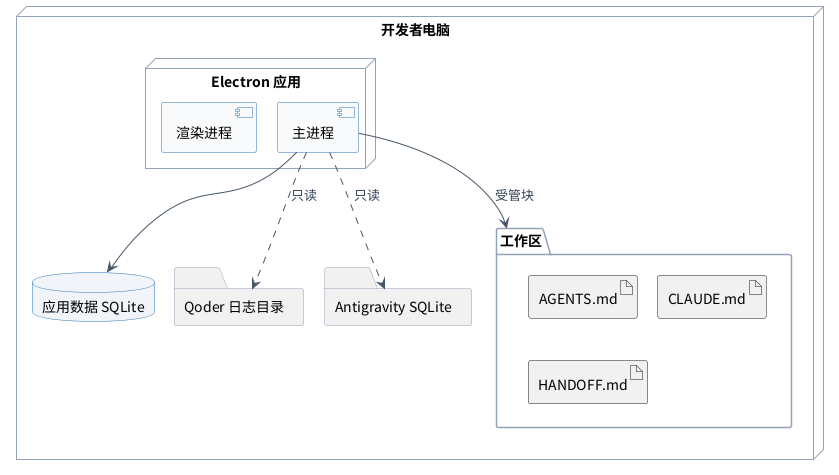

The diagram above was rendered by PlantUML. Its source (embedded in the PNG):
@startuml
skinparam defaultFontName "Noto Sans CJK SC"
skinparam shadowing false
skinparam backgroundColor white
skinparam ArrowColor #475569
skinparam ArrowFontColor #334155
skinparam ComponentBorderColor #2E75B6
skinparam ComponentBackgroundColor #F8FAFC
skinparam DatabaseBorderColor #2E75B6
skinparam DatabaseBackgroundColor #F1F5F9
skinparam FolderBorderColor #94A3B8
skinparam NodeBorderColor #94A3B8
skinparam nodesep 20
skinparam ranksep 34
node "开发者电脑" {
  node "Electron 应用" {
    component "主进程" as MAIN
    component "渲染进程" as RENDER
  }
  database "应用数据 SQLite" as DB
  folder "Qoder 日志目录" as QJ
  folder "Antigravity SQLite" as AG
  folder "工作区" as WS {
    artifact "AGENTS.md" as A1
    artifact "CLAUDE.md" as A2
    artifact "HANDOFF.md" as A3
  }
  MAIN --> DB
  MAIN ..> QJ : 只读
  MAIN ..> AG : 只读
  MAIN --> WS : 受管块
}
@enduml